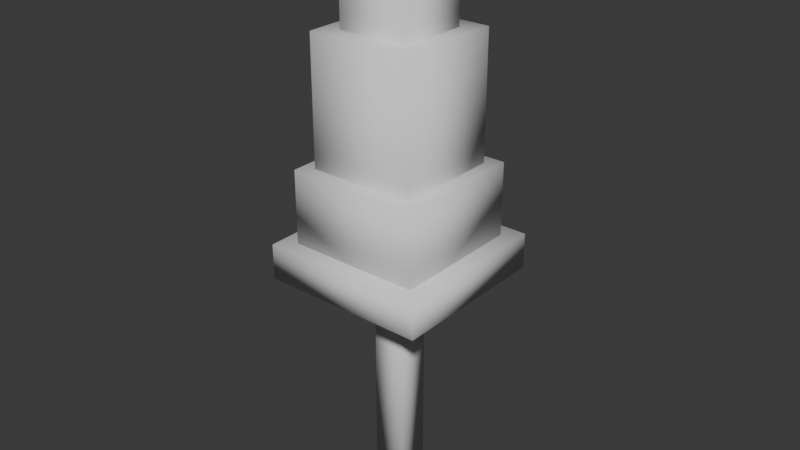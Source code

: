 # Source: prop1.blend  (saved by Blender 4.4.32; exported with 4.5.12 LTS)
import bpy
from mathutils import Matrix  # noqa: F401  (used for matrix-valued properties, if any)

bpy.ops.wm.read_factory_settings(use_empty=True)
scene = bpy.context.scene
scene.name = 'Scene'

# ---- collections
col_collection = bpy.data.collections.new('Collection'); scene.collection.children.link(col_collection)

# ---- world
world_world = bpy.data.worlds.new('World'); scene.world = world_world
world_world.use_nodes = True; world_world.node_tree.nodes.clear()
_N = world_world.node_tree.nodes; _L = world_world.node_tree.links
n0 = _N.new('ShaderNodeOutputWorld'); n0.name = 'World Output'; n0.location = (300, 300)
n1 = _N.new('ShaderNodeBackground'); n1.name = 'Background'; n1.location = (10, 300)
n1.inputs[0].default_value = (0.05088, 0.05088, 0.05088, 1.0)
_L.new(n1.outputs[0], n0.inputs[0])
n0.is_active_output = True
world_world.color = (0.05088, 0.05088, 0.05088)
world_world.sun_shadow_jitter_overblur = 0.0

# ---- meshes
me_cube_003 = bpy.data.meshes.new('Cube.003')
me_cube_003.from_pydata([(-0.8413, 3.92, 0.8413), (-0.8413, 7.218, 0.8413), (-0.8413, 3.92, -0.8413), (-0.8413, 7.218, -0.8413), (0.8413, 3.92, 0.8413), (0.8413, 7.218, 0.8413), (0.8413, 3.92, -0.8413), (0.8413, 7.218, -0.8413), (-0.2609, -0.2752, 0.2609), (-0.2609, 4.408, 0.2609), (-0.2609, -0.2752, -0.2609), (-0.2609, 4.408, -0.2609), (0.2609, -0.2752, 0.2609), (0.2609, 4.408, 0.2609), (0.2609, -0.2752, -0.2609), (0.2609, 4.408, -0.2609), (-1.043, 4.043, 1.043), (-1.043, 5.23, 1.043), (-1.043, 4.043, -1.043), (-1.043, 5.23, -1.043), (1.043, 4.043, 1.043), (1.043, 5.23, 1.043), (1.043, 4.043, -1.043), (1.043, 5.23, -1.043), (-0.561, 5.387, 0.561), (-0.561, 8.874, 0.561), (-0.561, 5.387, -0.561), (-0.561, 8.874, -0.561), (0.561, 5.387, 0.561), (0.561, 8.874, 0.561), (0.561, 5.387, -0.561), (0.561, 8.874, -0.561), (-1.3, 3.51, 1.3), (-1.3, 4.069, 1.3), (-1.3, 3.51, -1.3), (-1.3, 4.069, -1.3), (1.3, 3.51, 1.3), (1.3, 4.069, 1.3), (1.3, 3.51, -1.3), (1.3, 4.069, -1.3)], [], [(0, 1, 3, 2), (2, 3, 7, 6), (6, 7, 5, 4), (4, 5, 1, 0), (2, 6, 4, 0), (7, 3, 1, 5), (8, 9, 11, 10), (10, 11, 15, 14), (14, 15, 13, 12), (12, 13, 9, 8), (10, 14, 12, 8), (15, 11, 9, 13), (16, 17, 19, 18), (18, 19, 23, 22), (22, 23, 21, 20), (20, 21, 17, 16), (18, 22, 20, 16), (23, 19, 17, 21), (24, 25, 27, 26), (26, 27, 31, 30), (30, 31, 29, 28), (28, 29, 25, 24), (26, 30, 28, 24), (31, 27, 25, 29), (32, 33, 35, 34), (34, 35, 39, 38), (38, 39, 37, 36), (36, 37, 33, 32), (34, 38, 36, 32), (39, 35, 33, 37)])
me_cube_003.polygons.foreach_set('use_smooth', [True] * 30)
_uv = me_cube_003.uv_layers.new(name='UVMap')
_uv.uv.foreach_set('vector', [0.375, 0.0, 0.625, 0.0, 0.625, 0.25, 0.375, 0.25, 0.375, 0.25, 0.625, 0.25, 0.625, 0.5, 0.375, 0.5, 0.375, 0.5, 0.625, 0.5, 0.625, 0.75, 0.375, 0.75, 0.375, 0.75, 0.625, 0.75, 0.625, 1.0, 0.375, 1.0, 0.125, 0.5, 0.375, 0.5, 0.375, 0.75, 0.125, 0.75, 0.625, 0.5, 0.875, 0.5, 0.875, 0.75, 0.625, 0.75, 0.375, 0.0, 0.625, 0.0, 0.625, 0.25, 0.375, 0.25, 0.375, 0.25, 0.625, 0.25, 0.625, 0.5, 0.375, 0.5, 0.375, 0.5, 0.625, 0.5, 0.625, 0.75, 0.375, 0.75, 0.375, 0.75, 0.625, 0.75, 0.625, 1.0, 0.375, 1.0, 0.125, 0.5, 0.375, 0.5, 0.375, 0.75, 0.125, 0.75, 0.625, 0.5, 0.875, 0.5, 0.875, 0.75, 0.625, 0.75, 0.375, 0.0, 0.625, 0.0, 0.625, 0.25, 0.375, 0.25, 0.375, 0.25, 0.625, 0.25, 0.625, 0.5, 0.375, 0.5, 0.375, 0.5, 0.625, 0.5, 0.625, 0.75, 0.375, 0.75, 0.375, 0.75, 0.625, 0.75, 0.625, 1.0, 0.375, 1.0, 0.125, 0.5, 0.375, 0.5, 0.375, 0.75, 0.125, 0.75, 0.625, 0.5, 0.875, 0.5, 0.875, 0.75, 0.625, 0.75, 0.375, 0.0, 0.625, 0.0, 0.625, 0.25, 0.375, 0.25, 0.375, 0.25, 0.625, 0.25, 0.625, 0.5, 0.375, 0.5, 0.375, 0.5, 0.625, 0.5, 0.625, 0.75, 0.375, 0.75, 0.375, 0.75, 0.625, 0.75, 0.625, 1.0, 0.375, 1.0, 0.125, 0.5, 0.375, 0.5, 0.375, 0.75, 0.125, 0.75, 0.625, 0.5, 0.875, 0.5, 0.875, 0.75, 0.625, 0.75, 0.375, 0.0, 0.625, 0.0, 0.625, 0.25, 0.375, 0.25, 0.375, 0.25, 0.625, 0.25, 0.625, 0.5, 0.375, 0.5, 0.375, 0.5, 0.625, 0.5, 0.625, 0.75, 0.375, 0.75, 0.375, 0.75, 0.625, 0.75, 0.625, 1.0, 0.375, 1.0, 0.125, 0.5, 0.375, 0.5, 0.375, 0.75, 0.125, 0.75, 0.625, 0.5, 0.875, 0.5, 0.875, 0.75, 0.625, 0.75])
me_cube_003.update()

# ---- objects
ob_cube_002 = bpy.data.objects.new('Cube.002', me_cube_003)

# ---- transforms, parenting, visibility, modifiers, constraints
ob_cube_002.location = (0.0, 0.0, 0.0)
ob_cube_002.rotation_euler = (1.571, -0.0, 0.0)

# ---- collection membership
col_collection.objects.link(ob_cube_002)

# ---- scene / render settings (as saved in the file)
scene.frame_start = 1; scene.frame_end = 250; scene.frame_set(1)
scene.render.engine = 'BLENDER_EEVEE_NEXT'
bpy.context.view_layer.update()

# ---- added for rendering (the .blend has no active camera and no usable light): camera, sun
cam_auto = bpy.data.cameras.new('AutoCamera')
cam_auto.lens = 50.0
cam_auto.sensor_width = 36.0
cam_auto.clip_end = 1000.0
ob_auto_camera = bpy.data.objects.new('AutoCamera', cam_auto)
scene.collection.objects.link(ob_auto_camera)
ob_auto_camera.location = (9.12252, -10.947, 11.5972)
ob_auto_camera.rotation_euler = (1.09748, -7.21219e-08, 0.694738)
scene.camera = ob_auto_camera
light_auto_sun = bpy.data.lights.new('AutoSun', 'SUN')
light_auto_sun.energy = 3.0
light_auto_sun.angle = 0.0523599
ob_auto_sun = bpy.data.objects.new('AutoSun', light_auto_sun)
scene.collection.objects.link(ob_auto_sun)
ob_auto_sun.rotation_euler = (0.872665, 0.174533, 0.523599)
bpy.context.view_layer.update()
